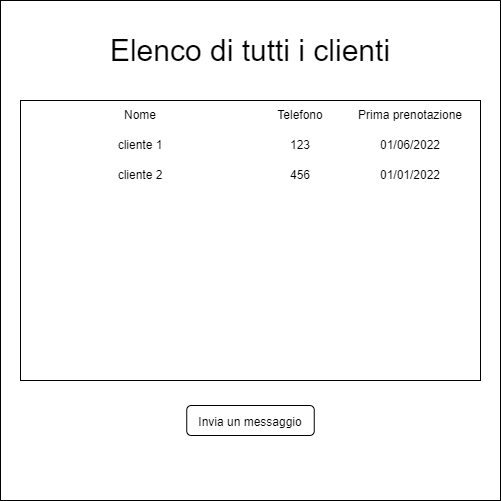

The diagram above was exported from draw.io. Its source (the exported page's mxGraphModel, read from the mxfile embedded in the PNG):
<mxGraphModel dx="942" dy="525" grid="1" gridSize="10" guides="1" tooltips="1" connect="1" arrows="1" fold="1" page="1" pageScale="1" pageWidth="827" pageHeight="1169" math="0" shadow="0">
  <root>
    <mxCell id="0" />
    <mxCell id="1" parent="0" />
    <mxCell id="taxjd3if7ej_2hJ33cd--1" value="" style="whiteSpace=wrap;html=1;aspect=fixed;" parent="1" vertex="1">
      <mxGeometry x="160" y="160" width="500" height="500" as="geometry" />
    </mxCell>
    <mxCell id="taxjd3if7ej_2hJ33cd--2" value="Elenco di tutti i clienti" style="text;html=1;strokeColor=none;fillColor=none;align=center;verticalAlign=middle;whiteSpace=wrap;rounded=0;fontSize=30;" parent="1" vertex="1">
      <mxGeometry x="200" y="195" width="420" height="30" as="geometry" />
    </mxCell>
    <mxCell id="taxjd3if7ej_2hJ33cd--3" value="" style="rounded=0;whiteSpace=wrap;html=1;fontSize=10;" parent="1" vertex="1">
      <mxGeometry x="180" y="260" width="460" height="280" as="geometry" />
    </mxCell>
    <mxCell id="taxjd3if7ej_2hJ33cd--4" value="Nome" style="text;html=1;strokeColor=none;fillColor=none;align=center;verticalAlign=middle;whiteSpace=wrap;rounded=0;labelBackgroundColor=#FFFFFF;fontSize=12;" parent="1" vertex="1">
      <mxGeometry x="180" y="260" width="240" height="30" as="geometry" />
    </mxCell>
    <mxCell id="taxjd3if7ej_2hJ33cd--5" value="Telefono" style="text;html=1;strokeColor=none;fillColor=none;align=center;verticalAlign=middle;whiteSpace=wrap;rounded=0;labelBackgroundColor=#FFFFFF;fontSize=12;" parent="1" vertex="1">
      <mxGeometry x="420" y="260" width="80" height="30" as="geometry" />
    </mxCell>
    <mxCell id="taxjd3if7ej_2hJ33cd--6" value="Prima prenotazione" style="text;html=1;strokeColor=none;fillColor=none;align=center;verticalAlign=middle;whiteSpace=wrap;rounded=0;labelBackgroundColor=#FFFFFF;fontSize=12;" parent="1" vertex="1">
      <mxGeometry x="500" y="260" width="140" height="30" as="geometry" />
    </mxCell>
    <mxCell id="taxjd3if7ej_2hJ33cd--7" value="cliente 1" style="text;html=1;strokeColor=none;fillColor=none;align=center;verticalAlign=middle;whiteSpace=wrap;rounded=0;labelBackgroundColor=#FFFFFF;fontSize=12;" parent="1" vertex="1">
      <mxGeometry x="180" y="290" width="240" height="30" as="geometry" />
    </mxCell>
    <mxCell id="taxjd3if7ej_2hJ33cd--8" value="123" style="text;html=1;strokeColor=none;fillColor=none;align=center;verticalAlign=middle;whiteSpace=wrap;rounded=0;labelBackgroundColor=#FFFFFF;fontSize=12;" parent="1" vertex="1">
      <mxGeometry x="420" y="290" width="80" height="30" as="geometry" />
    </mxCell>
    <mxCell id="taxjd3if7ej_2hJ33cd--9" value="01/06/2022" style="text;html=1;strokeColor=none;fillColor=none;align=center;verticalAlign=middle;whiteSpace=wrap;rounded=0;labelBackgroundColor=#FFFFFF;fontSize=12;" parent="1" vertex="1">
      <mxGeometry x="500" y="290" width="140" height="30" as="geometry" />
    </mxCell>
    <mxCell id="taxjd3if7ej_2hJ33cd--11" value="456" style="text;html=1;strokeColor=none;fillColor=none;align=center;verticalAlign=middle;whiteSpace=wrap;rounded=0;labelBackgroundColor=#FFFFFF;fontSize=12;" parent="1" vertex="1">
      <mxGeometry x="420" y="320" width="80" height="30" as="geometry" />
    </mxCell>
    <mxCell id="taxjd3if7ej_2hJ33cd--12" value="01/01/2022" style="text;html=1;strokeColor=none;fillColor=none;align=center;verticalAlign=middle;whiteSpace=wrap;rounded=0;labelBackgroundColor=#FFFFFF;fontSize=12;" parent="1" vertex="1">
      <mxGeometry x="500" y="320" width="140" height="30" as="geometry" />
    </mxCell>
    <mxCell id="taxjd3if7ej_2hJ33cd--13" value="cliente 2" style="text;html=1;strokeColor=none;fillColor=none;align=center;verticalAlign=middle;whiteSpace=wrap;rounded=0;labelBackgroundColor=#FFFFFF;fontSize=12;" parent="1" vertex="1">
      <mxGeometry x="180" y="320" width="240" height="30" as="geometry" />
    </mxCell>
    <mxCell id="1zU9PAP3LiiSsHsZBKsu-1" value="&lt;font style=&quot;font-size: 12px;&quot;&gt;Invia un messaggio&lt;/font&gt;" style="rounded=1;whiteSpace=wrap;html=1;fontSize=15;" parent="1" vertex="1">
      <mxGeometry x="346.25" y="565" width="127.5" height="30" as="geometry" />
    </mxCell>
  </root>
</mxGraphModel>